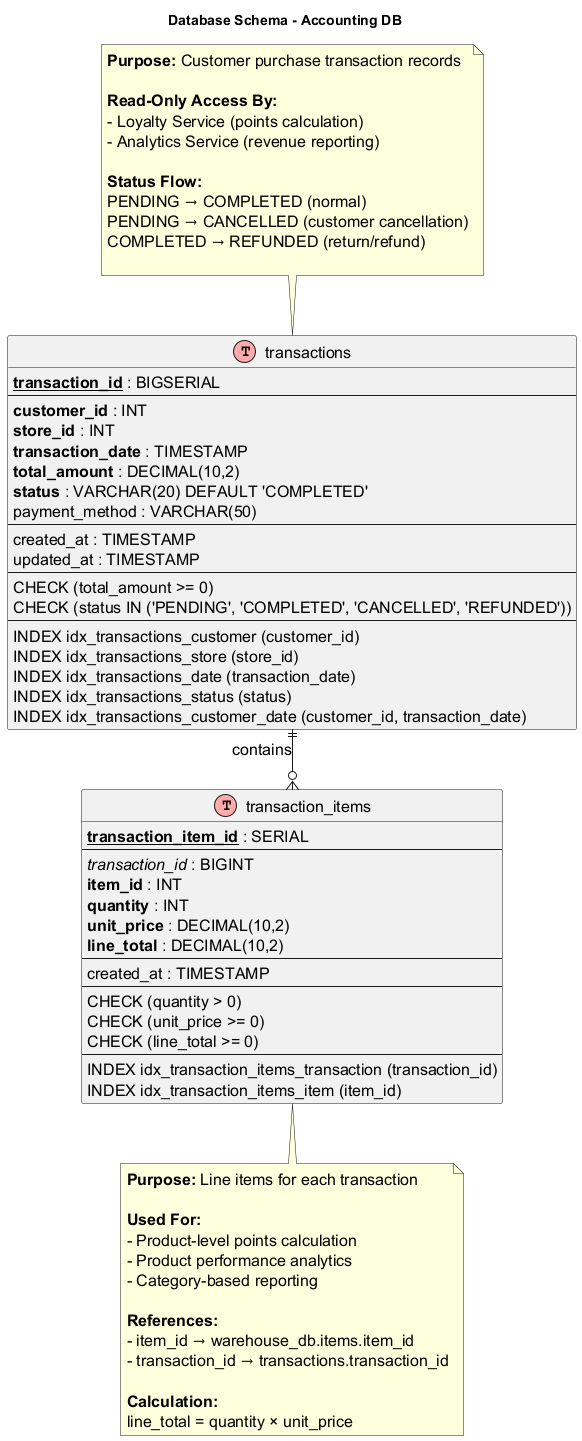

The diagram above was rendered by PlantUML. Its source (embedded in the PNG):
@startuml accounting-db-schema

!define Table(name,desc) class name as "desc" << (T,#FFAAAA) >>
!define primary_key(x) <b><u>x</u></b>
!define foreign_key(x) <i>x</i>
!define unique(x) <color:green>x</color>
!define not_null(x) <b>x</b>

skinparam defaultFontSize 16
skinparam linetype ortho
skinparam classAttributeIconSize 0

title Database Schema - Accounting DB

Table(transactions, "transactions") {
        primary_key(transaction_id) : BIGSERIAL
        --
        not_null(customer_id) : INT
        not_null(store_id) : INT
        not_null(transaction_date) : TIMESTAMP
        not_null(total_amount) : DECIMAL(10,2)
        not_null(status) : VARCHAR(20) DEFAULT 'COMPLETED'
        payment_method : VARCHAR(50)
        --
        created_at : TIMESTAMP
        updated_at : TIMESTAMP
        --
        CHECK (total_amount >= 0)
        CHECK (status IN ('PENDING', 'COMPLETED', 'CANCELLED', 'REFUNDED'))
        --
        INDEX idx_transactions_customer (customer_id)
        INDEX idx_transactions_store (store_id)
        INDEX idx_transactions_date (transaction_date)
        INDEX idx_transactions_status (status)
        INDEX idx_transactions_customer_date (customer_id, transaction_date)
    }
    
    note top of transactions
        **Purpose:** Customer purchase transaction records
        
        **Read-Only Access By:**
        - Loyalty Service (points calculation)
        - Analytics Service (revenue reporting)
        
        **Status Flow:**
        PENDING → COMPLETED (normal)
        PENDING → CANCELLED (customer cancellation)
        COMPLETED → REFUNDED (return/refund)
        
    end note
    
    Table(transaction_items, "transaction_items") {
        primary_key(transaction_item_id) : SERIAL
        --
        foreign_key(transaction_id) : BIGINT
        not_null(item_id) : INT
        not_null(quantity) : INT
        not_null(unit_price) : DECIMAL(10,2)
        not_null(line_total) : DECIMAL(10,2)
        --
        created_at : TIMESTAMP
        --
        CHECK (quantity > 0)
        CHECK (unit_price >= 0)
        CHECK (line_total >= 0)
        --
        INDEX idx_transaction_items_transaction (transaction_id)
        INDEX idx_transaction_items_item (item_id)
    }
    
    note bottom of transaction_items
        **Purpose:** Line items for each transaction
        
        **Used For:**
        - Product-level points calculation
        - Product performance analytics
        - Category-based reporting
        
        **References:**
        - item_id → warehouse_db.items.item_id
        - transaction_id → transactions.transaction_id
        
        **Calculation:**
        line_total = quantity × unit_price
    end note
    
    transactions ||--o{ transaction_items : "contains"
@enduml